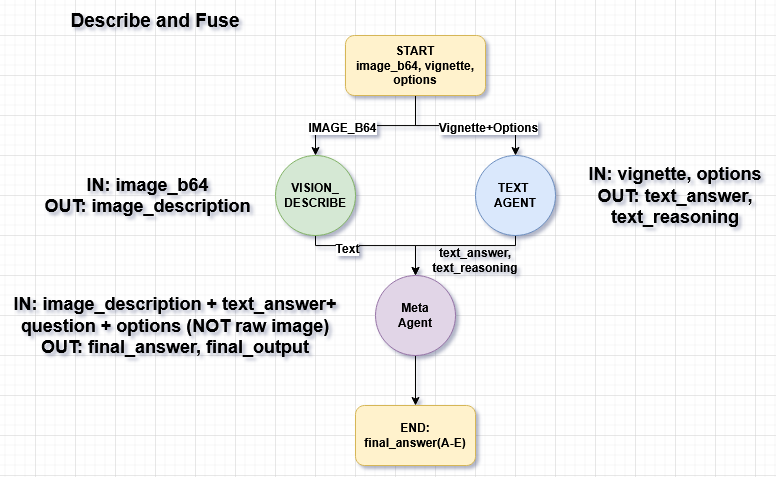

The diagram above was exported from draw.io. Its source (the exported page's mxGraphModel, read from the mxfile embedded in the PNG):
<mxGraphModel dx="1032" dy="559" grid="1" gridSize="10" guides="1" tooltips="1" connect="1" arrows="1" fold="1" page="1" pageScale="1" pageWidth="850" pageHeight="1100" math="0" shadow="0">
  <root>
    <mxCell id="0" />
    <mxCell id="1" parent="0" />
    <mxCell id="oCiTLXCEdlC3bmCQkX5d-19" parent="1" style="text;html=1;whiteSpace=wrap;strokeColor=none;fillColor=none;align=center;verticalAlign=middle;rounded=0;" value="&lt;font style=&quot;font-size: 19px;&quot;&gt;&lt;b&gt;Describe and Fuse&lt;/b&gt;&lt;/font&gt;" vertex="1">
      <mxGeometry height="30" width="260" x="350" y="50" as="geometry" />
    </mxCell>
    <mxCell id="OIznBdZgSldndXiyEDXk-10" edge="1" parent="1" source="OIznBdZgSldndXiyEDXk-1" style="edgeStyle=orthogonalEdgeStyle;rounded=0;orthogonalLoop=1;jettySize=auto;html=1;entryX=0.5;entryY=0;entryDx=0;entryDy=0;fontStyle=1" target="OIznBdZgSldndXiyEDXk-2">
      <mxGeometry relative="1" as="geometry" />
    </mxCell>
    <mxCell id="OIznBdZgSldndXiyEDXk-15" connectable="0" parent="OIznBdZgSldndXiyEDXk-10" style="edgeLabel;html=1;align=center;verticalAlign=middle;resizable=0;points=[];fontStyle=1;fontSize=12;" value="IMAGE_B64" vertex="1">
      <mxGeometry relative="1" x="0.2981" y="1" as="geometry">
        <mxPoint as="offset" />
      </mxGeometry>
    </mxCell>
    <mxCell id="OIznBdZgSldndXiyEDXk-11" edge="1" parent="1" source="OIznBdZgSldndXiyEDXk-1" style="edgeStyle=orthogonalEdgeStyle;rounded=0;orthogonalLoop=1;jettySize=auto;html=1;entryX=0.5;entryY=0;entryDx=0;entryDy=0;fontStyle=1" target="OIznBdZgSldndXiyEDXk-3">
      <mxGeometry relative="1" as="geometry" />
    </mxCell>
    <mxCell id="OIznBdZgSldndXiyEDXk-16" connectable="0" parent="OIznBdZgSldndXiyEDXk-11" style="edgeLabel;html=1;align=center;verticalAlign=middle;resizable=0;points=[];fontStyle=1;fontSize=12;" value="Vignette+Options" vertex="1">
      <mxGeometry relative="1" x="0.2869" y="-1" as="geometry">
        <mxPoint as="offset" />
      </mxGeometry>
    </mxCell>
    <mxCell id="OIznBdZgSldndXiyEDXk-1" parent="1" style="rounded=1;whiteSpace=wrap;html=1;fontStyle=1;labelBackgroundColor=none;fillColor=#fff2cc;strokeColor=#d6b656;" value="&lt;div&gt;START&lt;/div&gt;&lt;div&gt;image_b64, vignette, options&lt;/div&gt;" vertex="1">
      <mxGeometry height="60" width="140" x="670" y="80" as="geometry" />
    </mxCell>
    <mxCell id="OIznBdZgSldndXiyEDXk-12" edge="1" parent="1" source="OIznBdZgSldndXiyEDXk-2" style="edgeStyle=orthogonalEdgeStyle;rounded=0;orthogonalLoop=1;jettySize=auto;html=1;entryX=0.5;entryY=0;entryDx=0;entryDy=0;fontStyle=1" target="OIznBdZgSldndXiyEDXk-7">
      <mxGeometry relative="1" as="geometry">
        <Array as="points">
          <mxPoint x="640" y="290" />
          <mxPoint x="740" y="290" />
        </Array>
      </mxGeometry>
    </mxCell>
    <mxCell id="OIznBdZgSldndXiyEDXk-17" connectable="0" parent="OIznBdZgSldndXiyEDXk-12" style="edgeLabel;html=1;align=center;verticalAlign=middle;resizable=0;points=[];fontStyle=1;fontSize=12;" value="Text" vertex="1">
      <mxGeometry relative="1" x="-0.4054" y="-2" as="geometry">
        <mxPoint as="offset" />
      </mxGeometry>
    </mxCell>
    <mxCell id="OIznBdZgSldndXiyEDXk-2" parent="1" style="ellipse;whiteSpace=wrap;html=1;aspect=fixed;fontStyle=1;fillColor=#d5e8d4;strokeColor=#82b366;" value="&lt;div&gt;VISION_&lt;/div&gt;&lt;div&gt;DESCRIBE&lt;/div&gt;" vertex="1">
      <mxGeometry height="80" width="80" x="600" y="200" as="geometry" />
    </mxCell>
    <mxCell id="OIznBdZgSldndXiyEDXk-13" edge="1" parent="1" source="OIznBdZgSldndXiyEDXk-3" style="edgeStyle=orthogonalEdgeStyle;rounded=0;orthogonalLoop=1;jettySize=auto;html=1;fontStyle=1">
      <mxGeometry relative="1" as="geometry">
        <Array as="points">
          <mxPoint x="840" y="290" />
          <mxPoint x="740" y="290" />
        </Array>
        <mxPoint x="740" y="320" as="targetPoint" />
      </mxGeometry>
    </mxCell>
    <mxCell id="OIznBdZgSldndXiyEDXk-3" parent="1" style="ellipse;whiteSpace=wrap;html=1;aspect=fixed;fontStyle=1;fillColor=#dae8fc;strokeColor=#6c8ebf;" value="&lt;div&gt;TEXT&amp;nbsp;&lt;/div&gt;&lt;div&gt;AGENT&lt;/div&gt;" vertex="1">
      <mxGeometry height="80" width="80" x="800" y="200" as="geometry" />
    </mxCell>
    <mxCell id="OIznBdZgSldndXiyEDXk-4" parent="1" style="text;html=1;whiteSpace=wrap;strokeColor=none;fillColor=none;align=center;verticalAlign=middle;rounded=0;fontStyle=1" value="&lt;div&gt;&lt;font style=&quot;font-size: 18px;&quot;&gt;IN: image_b64&lt;/font&gt;&lt;/div&gt;&lt;div&gt;&lt;font style=&quot;font-size: 18px;&quot;&gt;OUT: image_description&lt;/font&gt;&lt;/div&gt;" vertex="1">
      <mxGeometry height="50" width="225" x="360" y="215" as="geometry" />
    </mxCell>
    <mxCell id="OIznBdZgSldndXiyEDXk-5" parent="1" style="text;html=1;whiteSpace=wrap;strokeColor=none;fillColor=none;align=center;verticalAlign=middle;rounded=0;fontStyle=1" value="&lt;div&gt;&lt;font style=&quot;font-size: 18px;&quot;&gt;IN: vignette, options&lt;/font&gt;&lt;/div&gt;&lt;div&gt;&lt;font style=&quot;font-size: 18px;&quot;&gt;OUT: text_answer, text_reasoning&lt;/font&gt;&lt;/div&gt;" vertex="1">
      <mxGeometry height="75" width="180" x="910" y="202.5" as="geometry" />
    </mxCell>
    <mxCell id="OIznBdZgSldndXiyEDXk-19" edge="1" parent="1" source="OIznBdZgSldndXiyEDXk-7" style="edgeStyle=orthogonalEdgeStyle;rounded=0;orthogonalLoop=1;jettySize=auto;html=1;fontStyle=1" target="OIznBdZgSldndXiyEDXk-9" value="">
      <mxGeometry relative="1" as="geometry" />
    </mxCell>
    <mxCell id="OIznBdZgSldndXiyEDXk-7" parent="1" style="ellipse;whiteSpace=wrap;html=1;aspect=fixed;fontStyle=1;fillColor=#e1d5e7;strokeColor=#9673a6;" value="Meta&lt;br&gt;Agent" vertex="1">
      <mxGeometry height="80" width="80" x="700" y="320" as="geometry" />
    </mxCell>
    <mxCell id="OIznBdZgSldndXiyEDXk-8" parent="1" style="text;html=1;whiteSpace=wrap;strokeColor=none;fillColor=none;align=center;verticalAlign=middle;rounded=0;fontStyle=1" value="&lt;div&gt;&lt;font style=&quot;font-size: 18px;&quot;&gt;IN: image_description + text_answer+ question + options (NOT raw image)&lt;/font&gt;&lt;/div&gt;&lt;div&gt;&lt;font style=&quot;font-size: 18px;&quot;&gt;OUT: final_answer, final_output&lt;/font&gt;&lt;/div&gt;" vertex="1">
      <mxGeometry height="80" width="340" x="330" y="330" as="geometry" />
    </mxCell>
    <mxCell id="OIznBdZgSldndXiyEDXk-9" parent="1" style="rounded=1;whiteSpace=wrap;html=1;fontStyle=1;fillColor=#fff2cc;strokeColor=#d6b656;" value="&lt;div&gt;END:&lt;/div&gt;&lt;div&gt;final_answer(A-E)&lt;/div&gt;" vertex="1">
      <mxGeometry height="60" width="120" x="680" y="450" as="geometry" />
    </mxCell>
    <mxCell id="OIznBdZgSldndXiyEDXk-20" parent="1" style="text;html=1;whiteSpace=wrap;strokeColor=none;fillColor=none;align=center;verticalAlign=middle;rounded=0;fontStyle=1" value="text_answer, text_reasoning" vertex="1">
      <mxGeometry height="30" width="60" x="770" y="290" as="geometry" />
    </mxCell>
  </root>
</mxGraphModel>